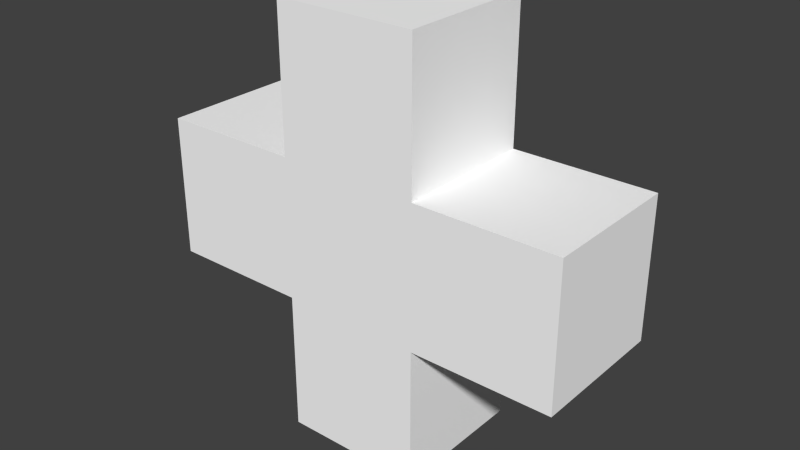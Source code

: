 # Source: target2.blend  (saved by Blender 2.70.5; exported with 4.5.12 LTS)
import bpy
from mathutils import Matrix  # noqa: F401  (used for matrix-valued properties, if any)

bpy.ops.wm.read_factory_settings(use_empty=True)
scene = bpy.context.scene
scene.name = 'Scene'

# ---- collections
col_collection_1 = bpy.data.collections.new('Collection 1'); scene.collection.children.link(col_collection_1)

# ---- materials (node trees are filled in below, after node groups)
mat_colobotmesh_mat_1 = bpy.data.materials.new('ColobotMesh_mat_1')
mat_colobotmesh_mat_1.alpha_threshold = 0.0
mat_colobotmesh_mat_1.use_transparent_shadow = False
mat_colobotmesh_mat_1.diffuse_color = (1.0, 1.0, 1.0, 1.0)
mat_colobotmesh_mat_1.specular_color = (0.0, 0.0, 0.0)
mat_colobotmesh_mat_1.roughness = 0.5

# ---- material node trees

# ---- world
world_world = bpy.data.worlds.new('World'); scene.world = world_world
world_world.color = (0.05088, 0.05088, 0.05088)
world_world.use_sun_shadow = False
world_world.sun_shadow_jitter_overblur = 0.0
world_world.cycles.sampling_method = 'MANUAL'
world_world.cycles.sample_map_resolution = 256

# ---- meshes
me_colobotmesh = bpy.data.meshes.new('ColobotMesh_')
me_colobotmesh.from_pydata([(1.0, 3.0, -1.0), (1.0, -3.0, -1.0), (-3.0, 1.0, -1.0), (-3.0, 1.0, 1.0), (-1.0, 1.0, 1.0), (-1.0, 1.0, -1.0), (-3.0, -1.0, -1.0), (-3.0, -1.0, 1.0), (-1.0, -1.0, -1.0), (-1.0, -1.0, 1.0), (-1.0, -3.0, -1.0), (-1.0, -3.0, 1.0), (3.0, 1.0, -1.0), (3.0, 1.0, 1.0), (3.0, -1.0, 1.0), (3.0, -1.0, -1.0), (1.0, 1.0, -1.0), (1.0, 1.0, 1.0), (1.0, -1.0, 1.0), (1.0, -1.0, -1.0), (1.0, -3.0, 1.0), (1.0, 3.0, 1.0), (-1.0, 3.0, -1.0), (-1.0, 3.0, 1.0)], [], [(2, 3, 4), (5, 2, 4), (12, 13, 14), (15, 12, 14), (6, 7, 3), (2, 6, 3), (8, 9, 7), (6, 8, 7), (10, 11, 9), (8, 10, 9), (1, 20, 11), (10, 1, 11), (19, 18, 20), (1, 19, 20), (15, 14, 18), (19, 15, 18), (16, 17, 13), (12, 16, 13), (0, 21, 17), (16, 0, 17), (22, 23, 21), (0, 22, 21), (5, 4, 23), (22, 5, 23), (23, 4, 21), (21, 4, 17), (13, 17, 14), (14, 17, 18), (17, 4, 18), (20, 18, 11), (11, 18, 9), (18, 4, 9), (9, 4, 7), (7, 4, 3), (5, 22, 0), (5, 0, 16), (16, 12, 15), (16, 15, 19), (5, 16, 19), (19, 1, 10), (19, 10, 8), (5, 19, 8), (5, 8, 6), (5, 6, 2)])
_uv = me_colobotmesh.uv_layers.new(name='UV_1')
_uv.uv.foreach_set('vector', [0.8582, 0.752, 0.7668, 0.752, 0.7673, 0.7923, 0.8577, 0.7923, 0.8582, 0.752, 0.7673, 0.7923, 0.8576, 0.873, 0.7674, 0.873, 0.7977, 0.873, 0.8273, 0.873, 0.8576, 0.873, 0.7977, 0.873, 0.8279, 0.752, 0.7971, 0.752, 0.7668, 0.752, 0.8582, 0.752, 0.8279, 0.752, 0.7668, 0.752, 0.8275, 0.7923, 0.7975, 0.7923, 0.7971, 0.752, 0.8279, 0.752, 0.8275, 0.7923, 0.7971, 0.752, 0.8187, 0.7923, 0.8063, 0.7923, 0.7975, 0.7923, 0.8275, 0.7923, 0.8187, 0.7923, 0.7975, 0.7923, 0.8187, 0.8327, 0.8063, 0.8327, 0.8063, 0.7923, 0.8187, 0.7923, 0.8187, 0.8327, 0.8063, 0.7923, 0.8275, 0.8327, 0.7975, 0.8327, 0.8063, 0.8327, 0.8187, 0.8327, 0.8275, 0.8327, 0.8063, 0.8327, 0.8273, 0.873, 0.7977, 0.873, 0.7975, 0.8327, 0.8275, 0.8327, 0.8273, 0.873, 0.7975, 0.8327, 0.8577, 0.8327, 0.7673, 0.8327, 0.7674, 0.873, 0.8576, 0.873, 0.8577, 0.8327, 0.7674, 0.873, 0.8668, 0.8327, 0.7582, 0.8327, 0.7673, 0.8327, 0.8577, 0.8327, 0.8668, 0.8327, 0.7673, 0.8327, 0.8668, 0.7923, 0.7582, 0.7923, 0.7582, 0.8327, 0.8668, 0.8327, 0.8668, 0.7923, 0.7582, 0.8327, 0.8577, 0.7923, 0.7673, 0.7923, 0.7582, 0.7923, 0.8668, 0.7923, 0.8577, 0.7923, 0.7582, 0.7923, 0.7582, 0.7923, 0.7673, 0.7923, 0.7582, 0.8327, 0.7582, 0.8327, 0.7673, 0.7923, 0.7673, 0.8327, 0.7674, 0.873, 0.7673, 0.8327, 0.7977, 0.873, 0.7977, 0.873, 0.7673, 0.8327, 0.7975, 0.8327, 0.7673, 0.8327, 0.7673, 0.7923, 0.7975, 0.8327, 0.8063, 0.8327, 0.7975, 0.8327, 0.8063, 0.7923, 0.8063, 0.7923, 0.7975, 0.8327, 0.7975, 0.7923, 0.7975, 0.8327, 0.7673, 0.7923, 0.7975, 0.7923, 0.7975, 0.7923, 0.7673, 0.7923, 0.7971, 0.752, 0.7971, 0.752, 0.7673, 0.7923, 0.7668, 0.752, 0.8577, 0.7923, 0.8668, 0.7923, 0.8668, 0.8327, 0.8577, 0.7923, 0.8668, 0.8327, 0.8577, 0.8327, 0.8577, 0.8327, 0.8576, 0.873, 0.8273, 0.873, 0.8577, 0.8327, 0.8273, 0.873, 0.8275, 0.8327, 0.8577, 0.7923, 0.8577, 0.8327, 0.8275, 0.8327, 0.8275, 0.8327, 0.8187, 0.8327, 0.8187, 0.7923, 0.8275, 0.8327, 0.8187, 0.7923, 0.8275, 0.7923, 0.8577, 0.7923, 0.8275, 0.8327, 0.8275, 0.7923, 0.8577, 0.7923, 0.8275, 0.7923, 0.8279, 0.752, 0.8577, 0.7923, 0.8279, 0.752, 0.8582, 0.752])
me_colobotmesh.materials.append(mat_colobotmesh_mat_1)
me_colobotmesh.use_remesh_preserve_volume = False
me_colobotmesh.use_remesh_preserve_attributes = False
me_colobotmesh.use_mirror_vertex_groups = False
me_colobotmesh.update()

# ---- objects
ob_colobotmesh_1 = bpy.data.objects.new('ColobotMesh_1', me_colobotmesh)

# ---- transforms, parenting, visibility, modifiers, constraints
ob_colobotmesh_1.location = (0.0, 0.0, 0.0)
ob_colobotmesh_1.rotation_euler = (1.571, 0.0, 0.0)
ob_colobotmesh_1.lineart.crease_threshold = 0.0

# ---- collection membership
col_collection_1.objects.link(ob_colobotmesh_1)

# ---- scene / render settings (as saved in the file)
scene.frame_start = 1; scene.frame_end = 250; scene.frame_set(1)
scene.render.engine = 'BLENDER_EEVEE_NEXT'
scene.render.resolution_percentage = 50
scene.render.dither_intensity = 0.0
scene.cycles.use_denoising = False
scene.cycles.samples = 10
scene.cycles.sampling_pattern = 'TABULATED_SOBOL'
scene.cycles.light_sampling_threshold = 0.0
scene.cycles.use_adaptive_sampling = False
scene.cycles.use_light_tree = False
scene.cycles.blur_glossy = 0.0
scene.cycles.volume_bounces = 1
scene.cycles.pixel_filter_type = 'GAUSSIAN'
scene.cycles.sample_clamp_indirect = 0.0
scene.view_settings.view_transform = 'Standard'
bpy.context.view_layer.update()

# ---- added for rendering (the .blend has no active camera and no usable light): camera, sun
cam_auto = bpy.data.cameras.new('AutoCamera')
cam_auto.lens = 50.0
cam_auto.sensor_width = 36.0
cam_auto.clip_end = 1000.0
ob_auto_camera = bpy.data.objects.new('AutoCamera', cam_auto)
scene.collection.objects.link(ob_auto_camera)
ob_auto_camera.location = (8.06592, -9.67911, 6.45274)
ob_auto_camera.rotation_euler = (1.09748, -7.21219e-08, 0.694738)
scene.camera = ob_auto_camera
light_auto_sun = bpy.data.lights.new('AutoSun', 'SUN')
light_auto_sun.energy = 3.0
light_auto_sun.angle = 0.0523599
ob_auto_sun = bpy.data.objects.new('AutoSun', light_auto_sun)
scene.collection.objects.link(ob_auto_sun)
ob_auto_sun.rotation_euler = (0.872665, 0.174533, 0.523599)
bpy.context.view_layer.update()
